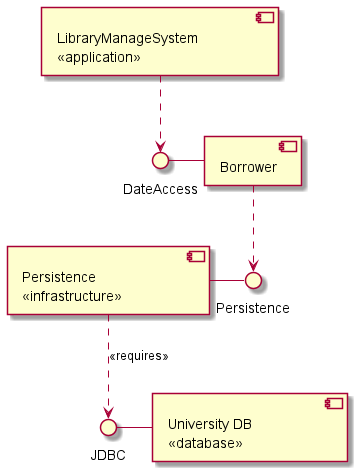

The diagram above was rendered by PlantUML. Its source (embedded in the PNG):
@startuml libraryManageSys
component Borrower                
interface DateAccess as DA        
DA - Borrower                     
                                  
component LibraryManageSystem [    
  LibraryManageSystem              
  <<application>>                  
]                                  
                      
component DateBase [  
  University DB       
  <<database>>                    
]                                 
                                  
interface JDBC                    
JDBC - DateBase                    
                                   
component Persistence [            
  Persistence                      
  <<infrastructure>>               
]                                  
                                   
interface Persistence as Per       
Per -left- Persistence                 
                                   
Persistence ..> JDBC : <<requires>> 
LibraryManageSystem ..> DA         
Borrower ..> Per                   
@enduml